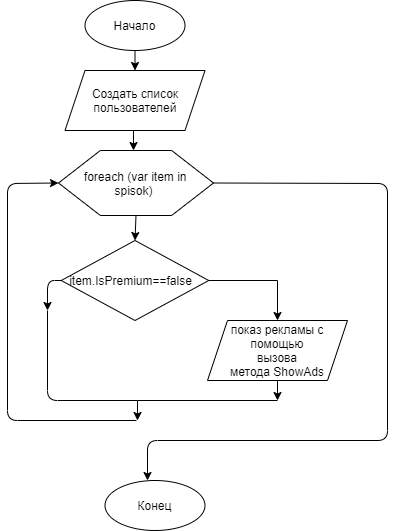

The diagram above was exported from draw.io. Its source (the exported page's mxGraphModel, read from the mxfile embedded in the PNG):
<mxGraphModel dx="828" dy="452" grid="1" gridSize="10" guides="1" tooltips="1" connect="1" arrows="1" fold="1" page="1" pageScale="1" pageWidth="827" pageHeight="1169" math="0" shadow="0">
  <root>
    <mxCell id="WIyWlLk6GJQsqaUBKTNV-0" />
    <mxCell id="WIyWlLk6GJQsqaUBKTNV-1" parent="WIyWlLk6GJQsqaUBKTNV-0" />
    <mxCell id="ga_Z4QKrbfZuO-GTs9Xx-2" value="" style="group" parent="WIyWlLk6GJQsqaUBKTNV-1" vertex="1" connectable="0">
      <mxGeometry x="307.5" y="20" width="100" height="50" as="geometry" />
    </mxCell>
    <mxCell id="ga_Z4QKrbfZuO-GTs9Xx-0" value="" style="ellipse;whiteSpace=wrap;html=1;" parent="ga_Z4QKrbfZuO-GTs9Xx-2" vertex="1">
      <mxGeometry width="100" height="50" as="geometry" />
    </mxCell>
    <mxCell id="ga_Z4QKrbfZuO-GTs9Xx-1" value="Начало" style="text;html=1;strokeColor=none;fillColor=none;align=center;verticalAlign=middle;whiteSpace=wrap;rounded=0;" parent="ga_Z4QKrbfZuO-GTs9Xx-2" vertex="1">
      <mxGeometry x="33.333333333333336" y="18.75" width="33.333333333333336" height="12.5" as="geometry" />
    </mxCell>
    <mxCell id="ga_Z4QKrbfZuO-GTs9Xx-3" value="" style="group" parent="WIyWlLk6GJQsqaUBKTNV-1" vertex="1" connectable="0">
      <mxGeometry x="327.5" y="500" width="100" height="50" as="geometry" />
    </mxCell>
    <mxCell id="ga_Z4QKrbfZuO-GTs9Xx-4" value="" style="ellipse;whiteSpace=wrap;html=1;" parent="ga_Z4QKrbfZuO-GTs9Xx-3" vertex="1">
      <mxGeometry width="100" height="50" as="geometry" />
    </mxCell>
    <mxCell id="ga_Z4QKrbfZuO-GTs9Xx-5" value="Конец" style="text;html=1;strokeColor=none;fillColor=none;align=center;verticalAlign=middle;whiteSpace=wrap;rounded=0;" parent="ga_Z4QKrbfZuO-GTs9Xx-3" vertex="1">
      <mxGeometry x="33.333333333333336" y="18.75" width="33.333333333333336" height="12.5" as="geometry" />
    </mxCell>
    <mxCell id="ga_Z4QKrbfZuO-GTs9Xx-13" value="" style="group" parent="WIyWlLk6GJQsqaUBKTNV-1" vertex="1" connectable="0">
      <mxGeometry x="260" y="160" width="155" height="65" as="geometry" />
    </mxCell>
    <mxCell id="ga_Z4QKrbfZuO-GTs9Xx-21" value="" style="group" parent="ga_Z4QKrbfZuO-GTs9Xx-13" vertex="1" connectable="0">
      <mxGeometry x="21" y="10" width="155" height="65" as="geometry" />
    </mxCell>
    <mxCell id="ga_Z4QKrbfZuO-GTs9Xx-9" value="" style="verticalLabelPosition=bottom;verticalAlign=top;html=1;shape=hexagon;perimeter=hexagonPerimeter2;arcSize=6;size=0.27;" parent="ga_Z4QKrbfZuO-GTs9Xx-21" vertex="1">
      <mxGeometry width="155" height="65" as="geometry" />
    </mxCell>
    <mxCell id="ga_Z4QKrbfZuO-GTs9Xx-10" value="&amp;nbsp;foreach (var item in spisok)" style="text;html=1;strokeColor=none;fillColor=none;align=center;verticalAlign=middle;whiteSpace=wrap;rounded=0;" parent="ga_Z4QKrbfZuO-GTs9Xx-21" vertex="1">
      <mxGeometry x="20.666666666666668" y="24.375" width="108.5" height="16.25" as="geometry" />
    </mxCell>
    <mxCell id="ga_Z4QKrbfZuO-GTs9Xx-16" value="" style="group" parent="WIyWlLk6GJQsqaUBKTNV-1" vertex="1" connectable="0">
      <mxGeometry x="283.75" y="260" width="147.5" height="80" as="geometry" />
    </mxCell>
    <mxCell id="ga_Z4QKrbfZuO-GTs9Xx-14" value="" style="rhombus;whiteSpace=wrap;html=1;" parent="ga_Z4QKrbfZuO-GTs9Xx-16" vertex="1">
      <mxGeometry width="147.5" height="80" as="geometry" />
    </mxCell>
    <mxCell id="ga_Z4QKrbfZuO-GTs9Xx-15" value="item.IsPremium==false" style="text;html=1;strokeColor=none;fillColor=none;align=center;verticalAlign=middle;whiteSpace=wrap;rounded=0;" parent="ga_Z4QKrbfZuO-GTs9Xx-16" vertex="1">
      <mxGeometry x="48.27272727272727" y="29.333333333333332" width="42.90909090909091" height="21.333333333333332" as="geometry" />
    </mxCell>
    <mxCell id="ga_Z4QKrbfZuO-GTs9Xx-19" value="" style="group" parent="WIyWlLk6GJQsqaUBKTNV-1" vertex="1" connectable="0">
      <mxGeometry x="430" y="340" width="140" height="60" as="geometry" />
    </mxCell>
    <mxCell id="ga_Z4QKrbfZuO-GTs9Xx-17" value="" style="shape=parallelogram;perimeter=parallelogramPerimeter;whiteSpace=wrap;html=1;fixedSize=1;" parent="ga_Z4QKrbfZuO-GTs9Xx-19" vertex="1">
      <mxGeometry width="140" height="60" as="geometry" />
    </mxCell>
    <mxCell id="ga_Z4QKrbfZuO-GTs9Xx-18" value="показ рекламы с помощью вызова метода&amp;nbsp;ShowAds" style="text;html=1;strokeColor=none;fillColor=none;align=center;verticalAlign=middle;whiteSpace=wrap;rounded=0;" parent="ga_Z4QKrbfZuO-GTs9Xx-19" vertex="1">
      <mxGeometry x="50" y="20" width="40" height="20" as="geometry" />
    </mxCell>
    <mxCell id="ga_Z4QKrbfZuO-GTs9Xx-22" value="" style="group" parent="WIyWlLk6GJQsqaUBKTNV-1" vertex="1" connectable="0">
      <mxGeometry x="287.5" y="90" width="140" height="60" as="geometry" />
    </mxCell>
    <mxCell id="ga_Z4QKrbfZuO-GTs9Xx-6" value="" style="shape=parallelogram;perimeter=parallelogramPerimeter;whiteSpace=wrap;html=1;fixedSize=1;" parent="ga_Z4QKrbfZuO-GTs9Xx-22" vertex="1">
      <mxGeometry width="140" height="60" as="geometry" />
    </mxCell>
    <mxCell id="ga_Z4QKrbfZuO-GTs9Xx-7" value="Создать список пользователей" style="text;html=1;strokeColor=none;fillColor=none;align=center;verticalAlign=middle;whiteSpace=wrap;rounded=0;" parent="ga_Z4QKrbfZuO-GTs9Xx-22" vertex="1">
      <mxGeometry x="25" y="20" width="90" height="20" as="geometry" />
    </mxCell>
    <mxCell id="ga_Z4QKrbfZuO-GTs9Xx-23" style="edgeStyle=orthogonalEdgeStyle;rounded=0;orthogonalLoop=1;jettySize=auto;html=1;exitX=1;exitY=1;exitDx=0;exitDy=0;" parent="WIyWlLk6GJQsqaUBKTNV-1" source="ga_Z4QKrbfZuO-GTs9Xx-6" edge="1">
      <mxGeometry relative="1" as="geometry">
        <mxPoint x="410" y="143" as="targetPoint" />
      </mxGeometry>
    </mxCell>
    <mxCell id="ga_Z4QKrbfZuO-GTs9Xx-24" value="" style="edgeStyle=orthogonalEdgeStyle;rounded=0;orthogonalLoop=1;jettySize=auto;html=1;" parent="WIyWlLk6GJQsqaUBKTNV-1" source="ga_Z4QKrbfZuO-GTs9Xx-0" edge="1">
      <mxGeometry relative="1" as="geometry">
        <mxPoint x="358" y="90" as="targetPoint" />
      </mxGeometry>
    </mxCell>
    <mxCell id="ga_Z4QKrbfZuO-GTs9Xx-25" value="" style="edgeStyle=orthogonalEdgeStyle;rounded=0;orthogonalLoop=1;jettySize=auto;html=1;" parent="WIyWlLk6GJQsqaUBKTNV-1" edge="1">
      <mxGeometry relative="1" as="geometry">
        <mxPoint x="356" y="150" as="sourcePoint" />
        <mxPoint x="356" y="170" as="targetPoint" />
      </mxGeometry>
    </mxCell>
    <mxCell id="ga_Z4QKrbfZuO-GTs9Xx-26" value="" style="endArrow=classic;html=1;exitX=0.5;exitY=1;exitDx=0;exitDy=0;entryX=0.5;entryY=0;entryDx=0;entryDy=0;" parent="WIyWlLk6GJQsqaUBKTNV-1" source="ga_Z4QKrbfZuO-GTs9Xx-9" target="ga_Z4QKrbfZuO-GTs9Xx-14" edge="1">
      <mxGeometry width="50" height="50" relative="1" as="geometry">
        <mxPoint x="390" y="270" as="sourcePoint" />
        <mxPoint x="440" y="220" as="targetPoint" />
      </mxGeometry>
    </mxCell>
    <mxCell id="ga_Z4QKrbfZuO-GTs9Xx-28" style="edgeStyle=orthogonalEdgeStyle;rounded=0;orthogonalLoop=1;jettySize=auto;html=1;exitX=1;exitY=0.5;exitDx=0;exitDy=0;entryX=0.5;entryY=0;entryDx=0;entryDy=0;" parent="WIyWlLk6GJQsqaUBKTNV-1" source="ga_Z4QKrbfZuO-GTs9Xx-14" target="ga_Z4QKrbfZuO-GTs9Xx-17" edge="1">
      <mxGeometry relative="1" as="geometry" />
    </mxCell>
    <mxCell id="ga_Z4QKrbfZuO-GTs9Xx-34" value="" style="endArrow=none;html=1;" parent="WIyWlLk6GJQsqaUBKTNV-1" edge="1">
      <mxGeometry width="50" height="50" relative="1" as="geometry">
        <mxPoint x="360" y="420" as="sourcePoint" />
        <mxPoint x="270" y="330" as="targetPoint" />
        <Array as="points">
          <mxPoint x="270" y="420" />
        </Array>
      </mxGeometry>
    </mxCell>
    <mxCell id="ga_Z4QKrbfZuO-GTs9Xx-35" value="" style="endArrow=classic;html=1;exitX=0;exitY=0.5;exitDx=0;exitDy=0;" parent="WIyWlLk6GJQsqaUBKTNV-1" source="ga_Z4QKrbfZuO-GTs9Xx-14" edge="1">
      <mxGeometry width="50" height="50" relative="1" as="geometry">
        <mxPoint x="390" y="370" as="sourcePoint" />
        <mxPoint x="270" y="330" as="targetPoint" />
        <Array as="points">
          <mxPoint x="270" y="300" />
        </Array>
      </mxGeometry>
    </mxCell>
    <mxCell id="ga_Z4QKrbfZuO-GTs9Xx-38" value="" style="endArrow=classic;html=1;" parent="WIyWlLk6GJQsqaUBKTNV-1" edge="1">
      <mxGeometry width="50" height="50" relative="1" as="geometry">
        <mxPoint x="360" y="420" as="sourcePoint" />
        <mxPoint x="360" y="440" as="targetPoint" />
      </mxGeometry>
    </mxCell>
    <mxCell id="ga_Z4QKrbfZuO-GTs9Xx-39" value="" style="endArrow=classic;html=1;entryX=0;entryY=0.5;entryDx=0;entryDy=0;" parent="WIyWlLk6GJQsqaUBKTNV-1" target="ga_Z4QKrbfZuO-GTs9Xx-9" edge="1">
      <mxGeometry width="50" height="50" relative="1" as="geometry">
        <mxPoint x="359" y="440" as="sourcePoint" />
        <mxPoint x="440" y="320" as="targetPoint" />
        <Array as="points">
          <mxPoint x="230" y="440" />
          <mxPoint x="230" y="203" />
        </Array>
      </mxGeometry>
    </mxCell>
    <mxCell id="ga_Z4QKrbfZuO-GTs9Xx-42" value="" style="endArrow=none;html=1;" parent="WIyWlLk6GJQsqaUBKTNV-1" edge="1">
      <mxGeometry width="50" height="50" relative="1" as="geometry">
        <mxPoint x="360" y="420" as="sourcePoint" />
        <mxPoint x="500" y="420" as="targetPoint" />
      </mxGeometry>
    </mxCell>
    <mxCell id="ga_Z4QKrbfZuO-GTs9Xx-43" value="" style="endArrow=classic;html=1;exitX=0.5;exitY=1;exitDx=0;exitDy=0;" parent="WIyWlLk6GJQsqaUBKTNV-1" source="ga_Z4QKrbfZuO-GTs9Xx-17" edge="1">
      <mxGeometry width="50" height="50" relative="1" as="geometry">
        <mxPoint x="390" y="370" as="sourcePoint" />
        <mxPoint x="500" y="420" as="targetPoint" />
      </mxGeometry>
    </mxCell>
    <mxCell id="ga_Z4QKrbfZuO-GTs9Xx-44" value="" style="endArrow=classic;html=1;exitX=1;exitY=0.5;exitDx=0;exitDy=0;" parent="WIyWlLk6GJQsqaUBKTNV-1" source="ga_Z4QKrbfZuO-GTs9Xx-9" edge="1">
      <mxGeometry width="50" height="50" relative="1" as="geometry">
        <mxPoint x="390" y="370" as="sourcePoint" />
        <mxPoint x="370" y="500" as="targetPoint" />
        <Array as="points">
          <mxPoint x="610" y="203" />
          <mxPoint x="610" y="460" />
          <mxPoint x="370" y="460" />
        </Array>
      </mxGeometry>
    </mxCell>
  </root>
</mxGraphModel>